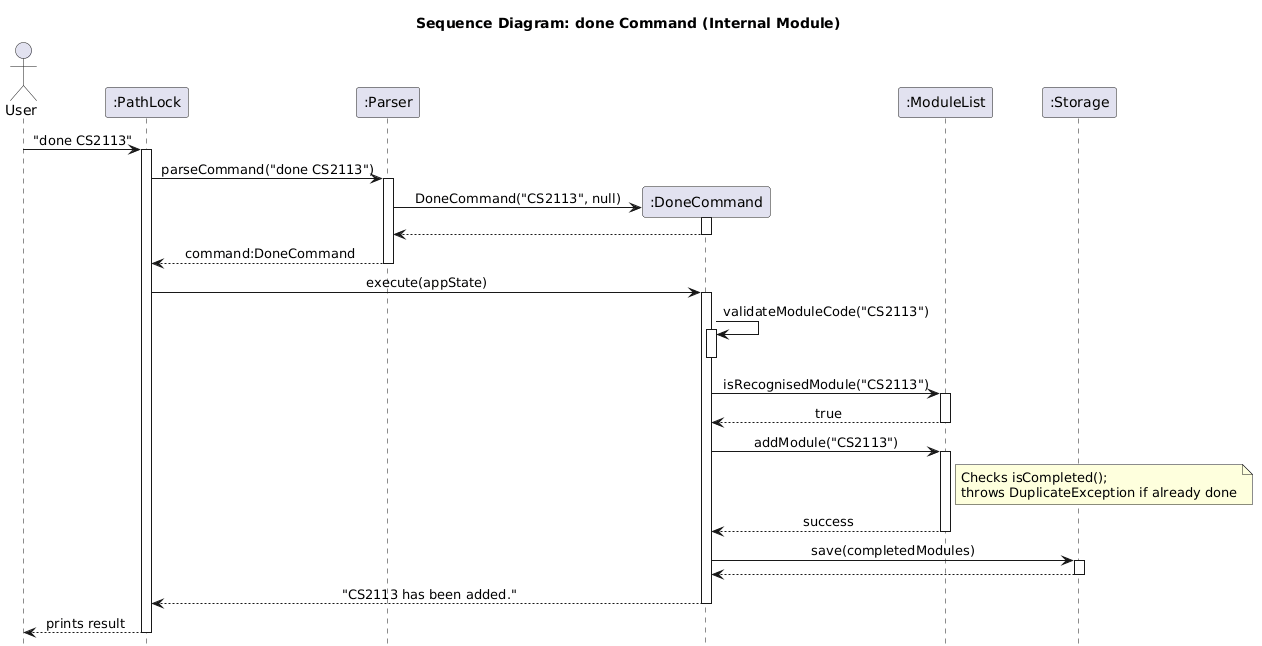

The diagram above was rendered by PlantUML. Its source (embedded in the PNG):
@startuml
title Sequence Diagram: done Command (Internal Module)

actor User
participant ":PathLock" as PathLock
participant ":Parser" as Parser

User -> PathLock : "done CS2113"
activate PathLock

PathLock -> Parser : parseCommand("done CS2113")
activate Parser

' FIXED: Show object creation (constructor call)
create ":DoneCommand" as DoneCommand
Parser -> DoneCommand : DoneCommand("CS2113", null)
activate DoneCommand
DoneCommand --> Parser
deactivate DoneCommand

' FIXED: Return the created command object back to PathLock
Parser --> PathLock : command:DoneCommand
deactivate Parser

PathLock -> DoneCommand : execute(appState)
activate DoneCommand

' FIXED: Added the Self-call for validation
DoneCommand -> DoneCommand : validateModuleCode("CS2113")
activate DoneCommand
deactivate DoneCommand

participant ":ModuleList" as ModuleList
DoneCommand -> ModuleList : isRecognisedModule("CS2113")
activate ModuleList
ModuleList --> DoneCommand : true
deactivate ModuleList

DoneCommand -> ModuleList : addModule("CS2113")
activate ModuleList
note right of ModuleList : Checks isCompleted();\nthrows DuplicateException if already done
ModuleList --> DoneCommand : success
deactivate ModuleList

participant ":Storage" as Storage
DoneCommand -> Storage : save(completedModules)
activate Storage
Storage --> DoneCommand
deactivate Storage

DoneCommand --> PathLock : "CS2113 has been added."
deactivate DoneCommand

PathLock --> User : prints result
deactivate PathLock

' --- Styling ---
!define USER_COLOR #000000
skinparam Actor {
    BorderColor USER_COLOR
    Color USER_COLOR
}
skinparam Sequence {
    MessageAlign center
    DefaultFontName Arial
}
skinparam Participant {
    Padding 20
}
skinparam ArrowFontStyle bold
skinparam Shadowing false
hide footbox
@enduml